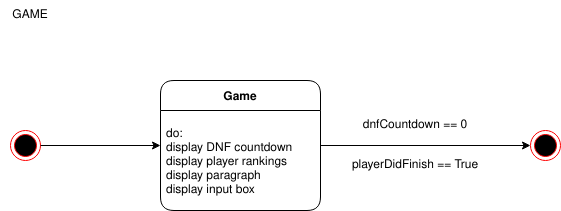

The diagram above was exported from draw.io. Its source (the exported page's mxGraphModel, read from the mxfile embedded in the PNG):
<mxGraphModel dx="2062" dy="1180" grid="1" gridSize="10" guides="1" tooltips="1" connect="1" arrows="1" fold="1" page="1" pageScale="1" pageWidth="850" pageHeight="1100" math="0" shadow="0">
  <root>
    <mxCell id="0" />
    <mxCell id="1" parent="0" />
    <mxCell id="o9h5KfdRp20L4ETOQ0P--1" value="" style="ellipse;html=1;shape=endState;fillColor=#000000;strokeColor=#ff0000;" vertex="1" parent="1">
      <mxGeometry x="460" y="640" width="30" height="30" as="geometry" />
    </mxCell>
    <mxCell id="o9h5KfdRp20L4ETOQ0P--2" value="Game" style="swimlane;fontStyle=1;childLayout=stackLayout;horizontal=1;startSize=30;horizontalStack=0;resizeParent=1;resizeParentMax=0;resizeLast=0;collapsible=1;marginBottom=0;rounded=1;" vertex="1" parent="1">
      <mxGeometry x="610" y="590" width="160" height="130" as="geometry" />
    </mxCell>
    <mxCell id="o9h5KfdRp20L4ETOQ0P--3" value="do: &#10;display DNF countdown&#10;display player rankings&#10;display paragraph&#10;display input box" style="text;strokeColor=none;fillColor=none;align=left;verticalAlign=middle;spacingLeft=4;spacingRight=4;overflow=hidden;points=[[0,0.5],[1,0.5]];portConstraint=eastwest;rotatable=0;" vertex="1" parent="o9h5KfdRp20L4ETOQ0P--2">
      <mxGeometry y="30" width="160" height="100" as="geometry" />
    </mxCell>
    <mxCell id="o9h5KfdRp20L4ETOQ0P--4" value="" style="endArrow=classic;html=1;rounded=0;exitX=1;exitY=0.5;exitDx=0;exitDy=0;" edge="1" parent="1" source="o9h5KfdRp20L4ETOQ0P--1">
      <mxGeometry width="50" height="50" relative="1" as="geometry">
        <mxPoint x="540" y="610" as="sourcePoint" />
        <mxPoint x="610" y="655" as="targetPoint" />
      </mxGeometry>
    </mxCell>
    <mxCell id="o9h5KfdRp20L4ETOQ0P--5" value="dnfCountdown == 0" style="text;html=1;strokeColor=none;fillColor=none;align=center;verticalAlign=middle;whiteSpace=wrap;rounded=0;" vertex="1" parent="1">
      <mxGeometry x="800" y="620" width="130" height="30" as="geometry" />
    </mxCell>
    <mxCell id="o9h5KfdRp20L4ETOQ0P--6" value="GAME" style="text;html=1;strokeColor=none;fillColor=none;align=center;verticalAlign=middle;whiteSpace=wrap;rounded=0;" vertex="1" parent="1">
      <mxGeometry x="450" y="510" width="60" height="30" as="geometry" />
    </mxCell>
    <mxCell id="o9h5KfdRp20L4ETOQ0P--7" value="" style="ellipse;html=1;shape=endState;fillColor=#000000;strokeColor=#ff0000;" vertex="1" parent="1">
      <mxGeometry x="980" y="640" width="30" height="30" as="geometry" />
    </mxCell>
    <mxCell id="o9h5KfdRp20L4ETOQ0P--8" value="" style="endArrow=classic;html=1;rounded=0;entryX=0;entryY=0.5;entryDx=0;entryDy=0;" edge="1" parent="1" target="o9h5KfdRp20L4ETOQ0P--7">
      <mxGeometry width="50" height="50" relative="1" as="geometry">
        <mxPoint x="770" y="655" as="sourcePoint" />
        <mxPoint x="690" y="830" as="targetPoint" />
      </mxGeometry>
    </mxCell>
    <mxCell id="o9h5KfdRp20L4ETOQ0P--9" value="playerDidFinish == True" style="text;html=1;strokeColor=none;fillColor=none;align=center;verticalAlign=middle;whiteSpace=wrap;rounded=0;" vertex="1" parent="1">
      <mxGeometry x="800" y="660" width="130" height="30" as="geometry" />
    </mxCell>
  </root>
</mxGraphModel>